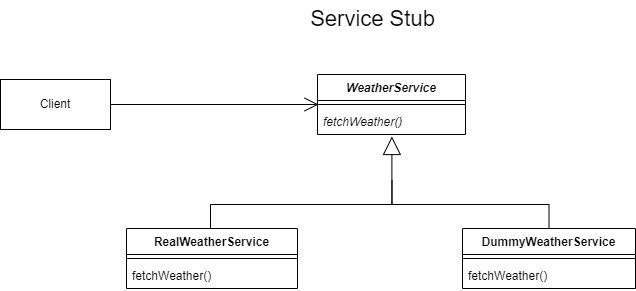

The diagram above was exported from draw.io. Its source (the exported page's mxGraphModel, read from the mxfile embedded in the PNG):
<mxGraphModel dx="1180" dy="414" grid="0" gridSize="10" guides="1" tooltips="1" connect="1" arrows="1" fold="1" page="0" pageScale="1" pageWidth="1200" pageHeight="1600" math="0" shadow="0">
  <root>
    <mxCell id="0" />
    <mxCell id="1" parent="0" />
    <mxCell id="ewDiM8_6eGDt8xitOpDM-1" value="Client" style="html=1;whiteSpace=wrap;" vertex="1" parent="1">
      <mxGeometry x="-46" y="123" width="110" height="50" as="geometry" />
    </mxCell>
    <mxCell id="ewDiM8_6eGDt8xitOpDM-2" value="&lt;i&gt;WeatherService&lt;/i&gt;" style="swimlane;fontStyle=1;align=center;verticalAlign=top;childLayout=stackLayout;horizontal=1;startSize=26;horizontalStack=0;resizeParent=1;resizeParentMax=0;resizeLast=0;collapsible=1;marginBottom=0;whiteSpace=wrap;html=1;" vertex="1" parent="1">
      <mxGeometry x="271" y="118" width="148" height="60" as="geometry" />
    </mxCell>
    <mxCell id="ewDiM8_6eGDt8xitOpDM-3" value="" style="line;strokeWidth=1;fillColor=none;align=left;verticalAlign=middle;spacingTop=-1;spacingLeft=3;spacingRight=3;rotatable=0;labelPosition=right;points=[];portConstraint=eastwest;strokeColor=inherit;" vertex="1" parent="ewDiM8_6eGDt8xitOpDM-2">
      <mxGeometry y="26" width="148" height="8" as="geometry" />
    </mxCell>
    <mxCell id="ewDiM8_6eGDt8xitOpDM-4" value="&lt;i&gt;fetchWeather()&lt;/i&gt;" style="text;strokeColor=none;fillColor=none;align=left;verticalAlign=top;spacingLeft=4;spacingRight=4;overflow=hidden;rotatable=0;points=[[0,0.5],[1,0.5]];portConstraint=eastwest;whiteSpace=wrap;html=1;" vertex="1" parent="ewDiM8_6eGDt8xitOpDM-2">
      <mxGeometry y="34" width="148" height="26" as="geometry" />
    </mxCell>
    <mxCell id="ewDiM8_6eGDt8xitOpDM-5" value="RealWeatherService" style="swimlane;fontStyle=1;align=center;verticalAlign=top;childLayout=stackLayout;horizontal=1;startSize=26;horizontalStack=0;resizeParent=1;resizeParentMax=0;resizeLast=0;collapsible=1;marginBottom=0;whiteSpace=wrap;html=1;" vertex="1" parent="1">
      <mxGeometry x="80" y="272" width="171" height="60" as="geometry" />
    </mxCell>
    <mxCell id="ewDiM8_6eGDt8xitOpDM-6" value="" style="line;strokeWidth=1;fillColor=none;align=left;verticalAlign=middle;spacingTop=-1;spacingLeft=3;spacingRight=3;rotatable=0;labelPosition=right;points=[];portConstraint=eastwest;strokeColor=inherit;" vertex="1" parent="ewDiM8_6eGDt8xitOpDM-5">
      <mxGeometry y="26" width="171" height="8" as="geometry" />
    </mxCell>
    <mxCell id="ewDiM8_6eGDt8xitOpDM-7" value="fetchWeather()" style="text;strokeColor=none;fillColor=none;align=left;verticalAlign=top;spacingLeft=4;spacingRight=4;overflow=hidden;rotatable=0;points=[[0,0.5],[1,0.5]];portConstraint=eastwest;whiteSpace=wrap;html=1;" vertex="1" parent="ewDiM8_6eGDt8xitOpDM-5">
      <mxGeometry y="34" width="171" height="26" as="geometry" />
    </mxCell>
    <mxCell id="ewDiM8_6eGDt8xitOpDM-8" value="DummyWeatherService" style="swimlane;fontStyle=1;align=center;verticalAlign=top;childLayout=stackLayout;horizontal=1;startSize=26;horizontalStack=0;resizeParent=1;resizeParentMax=0;resizeLast=0;collapsible=1;marginBottom=0;whiteSpace=wrap;html=1;" vertex="1" parent="1">
      <mxGeometry x="416" y="272" width="173" height="60" as="geometry" />
    </mxCell>
    <mxCell id="ewDiM8_6eGDt8xitOpDM-9" value="" style="line;strokeWidth=1;fillColor=none;align=left;verticalAlign=middle;spacingTop=-1;spacingLeft=3;spacingRight=3;rotatable=0;labelPosition=right;points=[];portConstraint=eastwest;strokeColor=inherit;" vertex="1" parent="ewDiM8_6eGDt8xitOpDM-8">
      <mxGeometry y="26" width="173" height="8" as="geometry" />
    </mxCell>
    <mxCell id="ewDiM8_6eGDt8xitOpDM-10" value="fetchWeather()" style="text;strokeColor=none;fillColor=none;align=left;verticalAlign=top;spacingLeft=4;spacingRight=4;overflow=hidden;rotatable=0;points=[[0,0.5],[1,0.5]];portConstraint=eastwest;whiteSpace=wrap;html=1;" vertex="1" parent="ewDiM8_6eGDt8xitOpDM-8">
      <mxGeometry y="34" width="173" height="26" as="geometry" />
    </mxCell>
    <mxCell id="ewDiM8_6eGDt8xitOpDM-11" value="" style="endArrow=open;endFill=1;endSize=12;html=1;rounded=0;fontSize=12;curved=1;entryX=0.007;entryY=0.5;entryDx=0;entryDy=0;entryPerimeter=0;exitX=1;exitY=0.5;exitDx=0;exitDy=0;" edge="1" parent="1" source="ewDiM8_6eGDt8xitOpDM-1" target="ewDiM8_6eGDt8xitOpDM-3">
      <mxGeometry width="160" relative="1" as="geometry">
        <mxPoint x="-92" y="238" as="sourcePoint" />
        <mxPoint x="68" y="238" as="targetPoint" />
      </mxGeometry>
    </mxCell>
    <mxCell id="ewDiM8_6eGDt8xitOpDM-12" value="" style="endArrow=block;endSize=16;endFill=0;html=1;rounded=0;fontSize=12;entryX=0.523;entryY=1.077;entryDx=0;entryDy=0;entryPerimeter=0;edgeStyle=elbowEdgeStyle;elbow=vertical;exitX=0.5;exitY=0;exitDx=0;exitDy=0;" edge="1" parent="1" source="ewDiM8_6eGDt8xitOpDM-8">
      <mxGeometry x="-0.1375" y="102" width="160" relative="1" as="geometry">
        <mxPoint x="483" y="268" as="sourcePoint" />
        <mxPoint x="345.404" y="180.002" as="targetPoint" />
        <Array as="points">
          <mxPoint x="381" y="248" />
        </Array>
        <mxPoint as="offset" />
      </mxGeometry>
    </mxCell>
    <mxCell id="ewDiM8_6eGDt8xitOpDM-13" value="" style="endArrow=none;html=1;rounded=0;fontSize=12;startSize=8;endSize=8;exitX=0.5;exitY=0;exitDx=0;exitDy=0;edgeStyle=elbowEdgeStyle;elbow=vertical;" edge="1" parent="1">
      <mxGeometry width="50" height="50" relative="1" as="geometry">
        <mxPoint x="164" y="272" as="sourcePoint" />
        <mxPoint x="345.5" y="224" as="targetPoint" />
      </mxGeometry>
    </mxCell>
    <mxCell id="ewDiM8_6eGDt8xitOpDM-14" value="&lt;font style=&quot;font-size: 22px;&quot;&gt;Service Stub&lt;/font&gt;" style="text;html=1;align=center;verticalAlign=middle;resizable=0;points=[];autosize=1;strokeColor=none;fillColor=none;fontSize=16;" vertex="1" parent="1">
      <mxGeometry x="254" y="44" width="143" height="38" as="geometry" />
    </mxCell>
  </root>
</mxGraphModel>